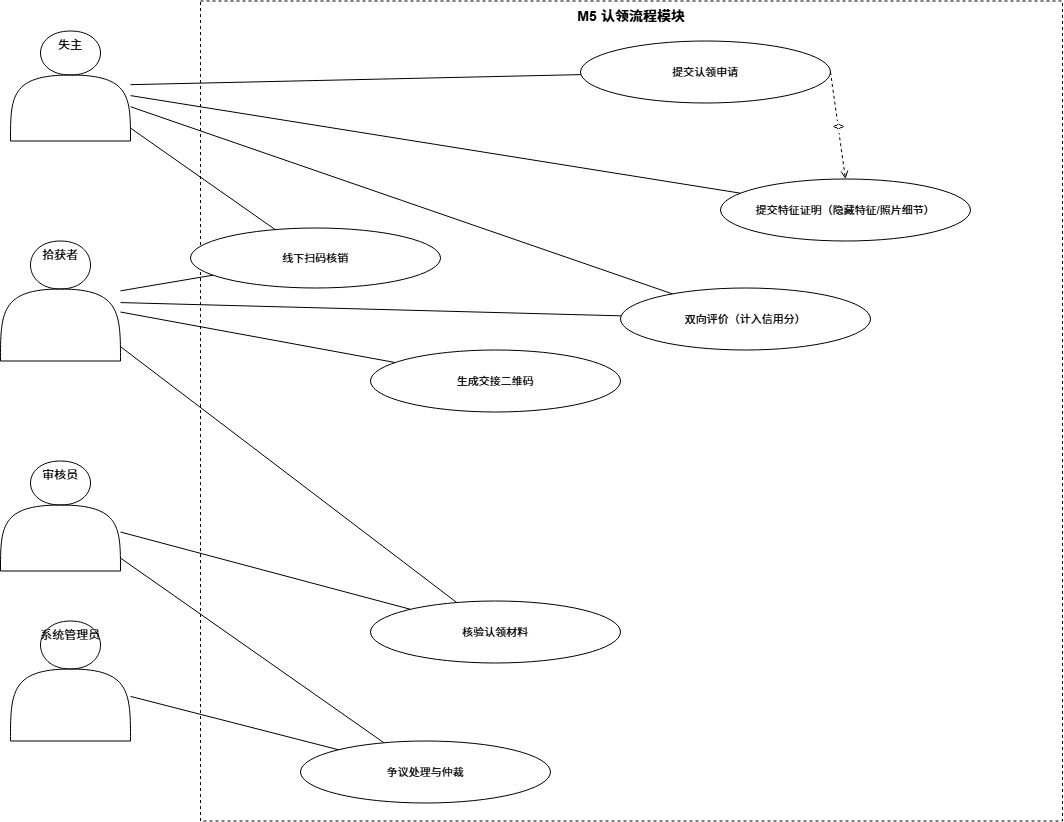

The diagram above was exported from draw.io. Its source (the exported page's mxGraphModel, read from the mxfile embedded in the PNG):
<mxGraphModel dx="1591" dy="1687" grid="1" gridSize="10" guides="1" tooltips="1" connect="1" arrows="1" fold="1" page="1" pageScale="1" pageWidth="1122" pageHeight="426" math="0" shadow="0">
  <root>
    <mxCell id="0" />
    <mxCell id="1" parent="0" />
    <mxCell id="n1" parent="1" style="shape=actor;whiteSpace=wrap;html=1;verticalAlign=top;align=center;fontSize=12;fillColor=#FFFFFF;" value="失主" vertex="1">
      <mxGeometry height="110" width="120" x="30" y="-410" as="geometry" />
    </mxCell>
    <mxCell id="n2" parent="1" style="shape=actor;whiteSpace=wrap;html=1;verticalAlign=top;align=center;fontSize=12;fillColor=#FFFFFF;" value="拾获者" vertex="1">
      <mxGeometry height="120" width="120" x="20" y="-200" as="geometry" />
    </mxCell>
    <mxCell id="n3" parent="1" style="shape=actor;whiteSpace=wrap;html=1;verticalAlign=top;align=center;fontSize=12;fillColor=#FFFFFF;" value="审核员" vertex="1">
      <mxGeometry height="110" width="120" x="20" y="20" as="geometry" />
    </mxCell>
    <mxCell id="n4" parent="1" style="shape=actor;whiteSpace=wrap;html=1;verticalAlign=top;align=center;fontSize=12;fillColor=#FFFFFF;" value="系统管理员" vertex="1">
      <mxGeometry height="120" width="120" x="30" y="180" as="geometry" />
    </mxCell>
    <mxCell id="n5" parent="1" style="rounded=0;whiteSpace=wrap;html=1;dashed=1;strokeColor=#000000;verticalAlign=top;align=center;fontSize=14;fontStyle=1;fillColor=none;" value="M5 认领流程模块" vertex="1">
      <mxGeometry height="820" width="862" x="220" y="-440" as="geometry" />
    </mxCell>
    <mxCell id="n6" parent="1" style="ellipse;whiteSpace=wrap;html=1;fontSize=11;fillColor=#FFFFFF;strokeColor=#000000;" value="提交认领申请" vertex="1">
      <mxGeometry height="62" width="250" x="600" y="-400" as="geometry" />
    </mxCell>
    <mxCell id="n7" parent="1" style="ellipse;whiteSpace=wrap;html=1;fontSize=11;fillColor=#FFFFFF;strokeColor=#000000;" value="提交特征证明（隐藏特征/照片细节）" vertex="1">
      <mxGeometry height="62" width="250" x="740" y="-262" as="geometry" />
    </mxCell>
    <mxCell id="n8" parent="1" style="ellipse;whiteSpace=wrap;html=1;fontSize=11;fillColor=#FFFFFF;strokeColor=#000000;" value="核验认领材料" vertex="1">
      <mxGeometry height="62" width="250" x="390" y="160" as="geometry" />
    </mxCell>
    <mxCell id="n9" parent="1" style="ellipse;whiteSpace=wrap;html=1;fontSize=11;fillColor=#FFFFFF;strokeColor=#000000;" value="生成交接二维码" vertex="1">
      <mxGeometry height="62" width="250" x="390" y="-91" as="geometry" />
    </mxCell>
    <mxCell id="n10" parent="1" style="ellipse;whiteSpace=wrap;html=1;fontSize=11;fillColor=#FFFFFF;strokeColor=#000000;" value="线下扫码核销" vertex="1">
      <mxGeometry height="60" width="250" x="210" y="-213" as="geometry" />
    </mxCell>
    <mxCell id="n11" parent="1" style="ellipse;whiteSpace=wrap;html=1;fontSize=11;fillColor=#FFFFFF;strokeColor=#000000;" value="争议处理与仲裁" vertex="1">
      <mxGeometry height="62" width="250" x="320" y="300" as="geometry" />
    </mxCell>
    <mxCell id="n12" parent="1" style="ellipse;whiteSpace=wrap;html=1;fontSize=11;fillColor=#FFFFFF;strokeColor=#000000;" value="双向评价（计入信用分）" vertex="1">
      <mxGeometry height="62" width="250" x="640" y="-153" as="geometry" />
    </mxCell>
    <mxCell id="n13" edge="1" parent="1" source="n1" style="endArrow=none;html=1;strokeColor=#000000;" target="n6">
      <mxGeometry relative="1" as="geometry" />
    </mxCell>
    <mxCell id="n14" edge="1" parent="1" source="n1" style="endArrow=none;html=1;strokeColor=#000000;" target="n7">
      <mxGeometry relative="1" as="geometry" />
    </mxCell>
    <mxCell id="n15" edge="1" parent="1" source="n2" style="endArrow=none;html=1;strokeColor=#000000;" target="n8">
      <mxGeometry relative="1" as="geometry" />
    </mxCell>
    <mxCell id="n16" edge="1" parent="1" source="n3" style="endArrow=none;html=1;strokeColor=#000000;" target="n8">
      <mxGeometry relative="1" as="geometry" />
    </mxCell>
    <mxCell id="n17" edge="1" parent="1" source="n2" style="endArrow=none;html=1;strokeColor=#000000;" target="n9">
      <mxGeometry relative="1" as="geometry" />
    </mxCell>
    <mxCell id="n18" edge="1" parent="1" source="n1" style="endArrow=none;html=1;strokeColor=#000000;" target="n10">
      <mxGeometry relative="1" as="geometry" />
    </mxCell>
    <mxCell id="n19" edge="1" parent="1" source="n2" style="endArrow=none;html=1;strokeColor=#000000;" target="n10">
      <mxGeometry relative="1" as="geometry" />
    </mxCell>
    <mxCell id="n20" edge="1" parent="1" source="n3" style="endArrow=none;html=1;strokeColor=#000000;" target="n11">
      <mxGeometry relative="1" as="geometry" />
    </mxCell>
    <mxCell id="n21" edge="1" parent="1" source="n4" style="endArrow=none;html=1;strokeColor=#000000;" target="n11">
      <mxGeometry relative="1" as="geometry" />
    </mxCell>
    <mxCell id="n22" edge="1" parent="1" source="n1" style="endArrow=none;html=1;strokeColor=#000000;" target="n12">
      <mxGeometry relative="1" as="geometry" />
    </mxCell>
    <mxCell id="n23" edge="1" parent="1" source="n2" style="endArrow=none;html=1;strokeColor=#000000;" target="n12">
      <mxGeometry relative="1" as="geometry" />
    </mxCell>
    <mxCell id="n24" edge="1" parent="1" source="n6" style="dashed=1;html=1;endArrow=open;fontSize=10;strokeColor=#000000;exitX=1;exitY=0.5;entryX=0.5;entryY=0;exitDx=0;exitDy=0;" target="n7" value="&lt;&lt;include&gt;&gt;">
      <mxGeometry relative="1" as="geometry">
        <Array as="points" />
      </mxGeometry>
    </mxCell>
  </root>
</mxGraphModel>